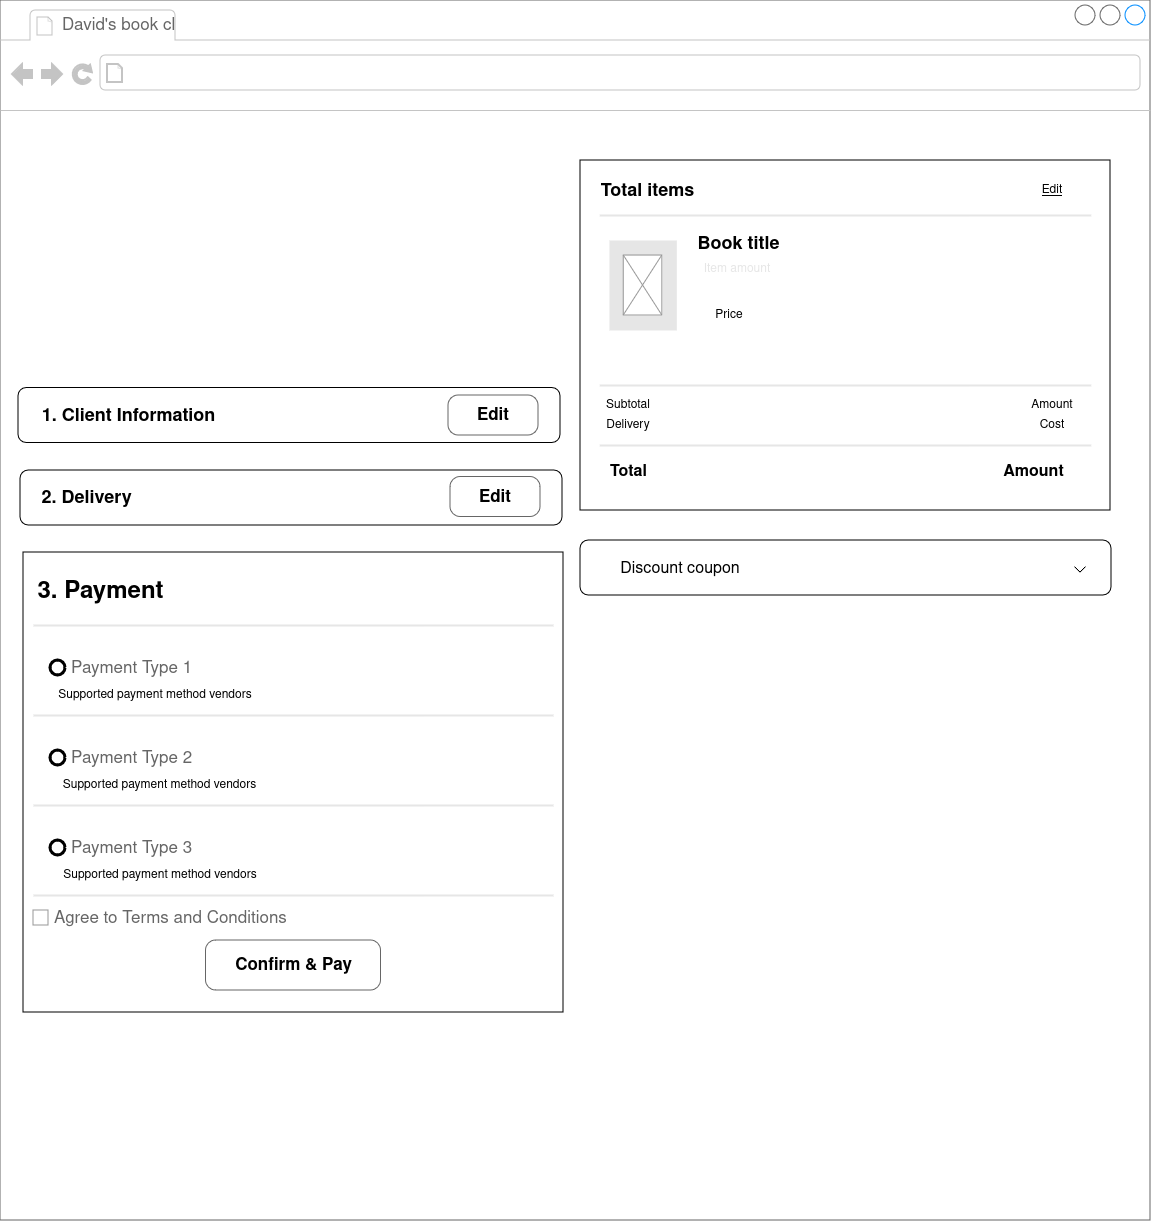

The diagram above was exported from draw.io. Its source (the exported page's mxGraphModel, read from the mxfile embedded in the PNG):
<mxGraphModel dx="1434" dy="907" grid="1" gridSize="10" guides="1" tooltips="1" connect="1" arrows="1" fold="1" page="1" pageScale="1" pageWidth="850" pageHeight="1100" math="0" shadow="0">
  <root>
    <mxCell id="0" />
    <mxCell id="1" parent="0" />
    <mxCell id="Lz6j6IdhZ9v-TtQqzflk-2" value="" style="strokeWidth=1;shadow=0;dashed=0;align=center;html=1;shape=mxgraph.mockup.containers.browserWindow;rSize=0;strokeColor=#666666;strokeColor2=#008cff;strokeColor3=#c4c4c4;mainText=,;recursiveResize=0;" parent="1" vertex="1">
      <mxGeometry x="230" y="210" width="1150" height="1220" as="geometry" />
    </mxCell>
    <mxCell id="Lz6j6IdhZ9v-TtQqzflk-3" value="David's book cl" style="strokeWidth=1;shadow=0;dashed=0;align=center;html=1;shape=mxgraph.mockup.containers.anchor;fontSize=17;fontColor=#666666;align=left;whiteSpace=wrap;" parent="Lz6j6IdhZ9v-TtQqzflk-2" vertex="1">
      <mxGeometry x="60" y="12" width="120" height="26" as="geometry" />
    </mxCell>
    <mxCell id="Lz6j6IdhZ9v-TtQqzflk-4" value="" style="strokeWidth=1;shadow=0;dashed=0;align=center;html=1;shape=mxgraph.mockup.containers.anchor;rSize=0;fontSize=17;fontColor=#666666;align=left;" parent="Lz6j6IdhZ9v-TtQqzflk-2" vertex="1">
      <mxGeometry x="130" y="60" width="250" height="26" as="geometry" />
    </mxCell>
    <mxCell id="Lz6j6IdhZ9v-TtQqzflk-32" value="" style="group" parent="Lz6j6IdhZ9v-TtQqzflk-2" vertex="1" connectable="0">
      <mxGeometry x="18" y="387.5" width="532" height="55" as="geometry" />
    </mxCell>
    <mxCell id="Lz6j6IdhZ9v-TtQqzflk-26" value="&lt;div align=&quot;left&quot;&gt;&lt;br&gt;&lt;/div&gt;" style="rounded=1;whiteSpace=wrap;html=1;" parent="Lz6j6IdhZ9v-TtQqzflk-32" vertex="1">
      <mxGeometry width="542" height="55" as="geometry" />
    </mxCell>
    <mxCell id="Lz6j6IdhZ9v-TtQqzflk-28" value="&lt;font style=&quot;font-size: 18px;&quot;&gt;1. Client Information&lt;/font&gt;" style="text;strokeColor=none;fillColor=none;html=1;fontSize=24;fontStyle=1;verticalAlign=middle;align=center;" parent="Lz6j6IdhZ9v-TtQqzflk-32" vertex="1">
      <mxGeometry x="60" y="7.5" width="100" height="40" as="geometry" />
    </mxCell>
    <mxCell id="Lz6j6IdhZ9v-TtQqzflk-138" value="Edit" style="strokeWidth=1;shadow=0;dashed=0;align=center;html=1;shape=mxgraph.mockup.buttons.button;strokeColor=#666666;fontColor=#000000;mainText=;buttonStyle=round;fontSize=17;fontStyle=1;fillColor=none;whiteSpace=wrap;" parent="Lz6j6IdhZ9v-TtQqzflk-32" vertex="1">
      <mxGeometry x="430" y="7.5" width="90" height="40" as="geometry" />
    </mxCell>
    <mxCell id="Lz6j6IdhZ9v-TtQqzflk-33" value="" style="group" parent="Lz6j6IdhZ9v-TtQqzflk-2" vertex="1" connectable="0">
      <mxGeometry x="20" y="470" width="542" height="55" as="geometry" />
    </mxCell>
    <mxCell id="Lz6j6IdhZ9v-TtQqzflk-34" value="&lt;div align=&quot;left&quot;&gt;&lt;br&gt;&lt;br&gt;&lt;/div&gt;" style="rounded=1;whiteSpace=wrap;html=1;" parent="Lz6j6IdhZ9v-TtQqzflk-33" vertex="1">
      <mxGeometry width="542" height="55" as="geometry" />
    </mxCell>
    <mxCell id="Lz6j6IdhZ9v-TtQqzflk-35" value="&lt;font style=&quot;font-size: 18px;&quot;&gt;2. Delivery&lt;br&gt;&lt;/font&gt;" style="text;strokeColor=none;fillColor=none;html=1;fontSize=24;fontStyle=1;verticalAlign=middle;align=center;" parent="Lz6j6IdhZ9v-TtQqzflk-33" vertex="1">
      <mxGeometry x="16" y="6.5" width="100" height="40" as="geometry" />
    </mxCell>
    <mxCell id="Lz6j6IdhZ9v-TtQqzflk-155" value="Edit" style="strokeWidth=1;shadow=0;dashed=0;align=center;html=1;shape=mxgraph.mockup.buttons.button;strokeColor=#666666;fontColor=#000000;mainText=;buttonStyle=round;fontSize=17;fontStyle=1;fillColor=none;whiteSpace=wrap;" parent="Lz6j6IdhZ9v-TtQqzflk-33" vertex="1">
      <mxGeometry x="430" y="6.5" width="90" height="40" as="geometry" />
    </mxCell>
    <mxCell id="Lz6j6IdhZ9v-TtQqzflk-40" value="" style="group" parent="Lz6j6IdhZ9v-TtQqzflk-2" vertex="1" connectable="0">
      <mxGeometry x="580" y="540" width="530" height="55" as="geometry" />
    </mxCell>
    <mxCell id="Lz6j6IdhZ9v-TtQqzflk-41" value="&lt;div align=&quot;left&quot;&gt;&lt;br&gt;&lt;br&gt;&lt;/div&gt;" style="rounded=1;whiteSpace=wrap;html=1;" parent="Lz6j6IdhZ9v-TtQqzflk-40" vertex="1">
      <mxGeometry width="531" height="55" as="geometry" />
    </mxCell>
    <mxCell id="Lz6j6IdhZ9v-TtQqzflk-43" value="&lt;font style=&quot;font-size: 16px;&quot;&gt;Discount coupon&lt;/font&gt;" style="text;html=1;align=center;verticalAlign=middle;whiteSpace=wrap;rounded=0;" parent="Lz6j6IdhZ9v-TtQqzflk-40" vertex="1">
      <mxGeometry x="30" y="13.5" width="140" height="31" as="geometry" />
    </mxCell>
    <mxCell id="Lz6j6IdhZ9v-TtQqzflk-154" value="" style="group" parent="Lz6j6IdhZ9v-TtQqzflk-2" vertex="1" connectable="0">
      <mxGeometry x="23" y="552" width="540" height="460" as="geometry" />
    </mxCell>
    <mxCell id="Lz6j6IdhZ9v-TtQqzflk-29" value="" style="rounded=0;whiteSpace=wrap;html=1;" parent="Lz6j6IdhZ9v-TtQqzflk-154" vertex="1">
      <mxGeometry width="540" height="460" as="geometry" />
    </mxCell>
    <mxCell id="Lz6j6IdhZ9v-TtQqzflk-47" value="3. Payment" style="text;strokeColor=none;fillColor=none;html=1;fontSize=24;fontStyle=1;verticalAlign=middle;align=center;" parent="Lz6j6IdhZ9v-TtQqzflk-154" vertex="1">
      <mxGeometry x="27" y="20" width="100" height="40" as="geometry" />
    </mxCell>
    <mxCell id="Lz6j6IdhZ9v-TtQqzflk-156" value="" style="line;strokeWidth=2;html=1;strokeColor=#E6E6E6;" parent="Lz6j6IdhZ9v-TtQqzflk-154" vertex="1">
      <mxGeometry x="10" y="68" width="520" height="10" as="geometry" />
    </mxCell>
    <mxCell id="Lz6j6IdhZ9v-TtQqzflk-157" value="Payment Type 1" style="shape=ellipse;fillColor=#FFFFFF;strokeColor=#000000;gradientColor=none;html=1;align=left;spacingLeft=4;fontSize=17;fontColor=#666666;labelPosition=right;shadow=0;strokeWidth=3;" parent="Lz6j6IdhZ9v-TtQqzflk-154" vertex="1">
      <mxGeometry x="27" y="108" width="15" height="15" as="geometry" />
    </mxCell>
    <mxCell id="Lz6j6IdhZ9v-TtQqzflk-159" value="" style="line;strokeWidth=2;html=1;strokeColor=#E6E6E6;" parent="Lz6j6IdhZ9v-TtQqzflk-154" vertex="1">
      <mxGeometry x="10" y="158" width="520" height="10" as="geometry" />
    </mxCell>
    <mxCell id="Lz6j6IdhZ9v-TtQqzflk-160" value="Payment Type 2" style="shape=ellipse;fillColor=#FFFFFF;strokeColor=#000000;gradientColor=none;html=1;align=left;spacingLeft=4;fontSize=17;fontColor=#666666;labelPosition=right;shadow=0;strokeWidth=3;" parent="Lz6j6IdhZ9v-TtQqzflk-154" vertex="1">
      <mxGeometry x="27" y="198" width="15" height="15" as="geometry" />
    </mxCell>
    <mxCell id="Lz6j6IdhZ9v-TtQqzflk-161" value="Payment Type 3" style="shape=ellipse;fillColor=#FFFFFF;strokeColor=#000000;gradientColor=none;html=1;align=left;spacingLeft=4;fontSize=17;fontColor=#666666;labelPosition=right;shadow=0;strokeWidth=3;" parent="Lz6j6IdhZ9v-TtQqzflk-154" vertex="1">
      <mxGeometry x="27" y="288" width="15" height="15" as="geometry" />
    </mxCell>
    <mxCell id="Lz6j6IdhZ9v-TtQqzflk-162" value="" style="line;strokeWidth=2;html=1;strokeColor=#E6E6E6;" parent="Lz6j6IdhZ9v-TtQqzflk-154" vertex="1">
      <mxGeometry x="10" y="248" width="520" height="10" as="geometry" />
    </mxCell>
    <mxCell id="Lz6j6IdhZ9v-TtQqzflk-163" value="" style="line;strokeWidth=2;html=1;strokeColor=#E6E6E6;" parent="Lz6j6IdhZ9v-TtQqzflk-154" vertex="1">
      <mxGeometry x="10" y="338" width="520" height="10" as="geometry" />
    </mxCell>
    <mxCell id="Lz6j6IdhZ9v-TtQqzflk-165" value="Supported payment method vendors" style="text;html=1;align=center;verticalAlign=middle;whiteSpace=wrap;rounded=0;" parent="Lz6j6IdhZ9v-TtQqzflk-154" vertex="1">
      <mxGeometry x="27" y="128" width="210" height="30" as="geometry" />
    </mxCell>
    <mxCell id="Lz6j6IdhZ9v-TtQqzflk-164" value="Supported payment method vendors" style="text;html=1;align=center;verticalAlign=middle;whiteSpace=wrap;rounded=0;" parent="Lz6j6IdhZ9v-TtQqzflk-154" vertex="1">
      <mxGeometry x="37" y="218" width="199" height="30" as="geometry" />
    </mxCell>
    <mxCell id="Lz6j6IdhZ9v-TtQqzflk-166" value="Supported payment method vendors" style="text;html=1;align=center;verticalAlign=middle;whiteSpace=wrap;rounded=0;" parent="Lz6j6IdhZ9v-TtQqzflk-154" vertex="1">
      <mxGeometry x="31.5" y="308" width="210" height="30" as="geometry" />
    </mxCell>
    <mxCell id="Lz6j6IdhZ9v-TtQqzflk-167" value="Agree to Terms and Conditions" style="strokeWidth=1;shadow=0;dashed=0;align=center;html=1;shape=mxgraph.mockup.forms.rrect;rSize=0;fillColor=none;strokeColor=#999999;gradientColor=none;align=left;spacingLeft=4;fontSize=17;fontColor=#666666;labelPosition=right;" parent="Lz6j6IdhZ9v-TtQqzflk-154" vertex="1">
      <mxGeometry x="10" y="358" width="15" height="15" as="geometry" />
    </mxCell>
    <mxCell id="Lz6j6IdhZ9v-TtQqzflk-168" value="Confirm &amp;amp; Pay" style="strokeWidth=1;shadow=0;dashed=0;align=center;html=1;shape=mxgraph.mockup.buttons.button;strokeColor=#666666;fontColor=#000000;mainText=;buttonStyle=round;fontSize=17;fontStyle=1;fillColor=none;whiteSpace=wrap;" parent="Lz6j6IdhZ9v-TtQqzflk-154" vertex="1">
      <mxGeometry x="182.5" y="388" width="175" height="50" as="geometry" />
    </mxCell>
    <mxCell id="Lz6j6IdhZ9v-TtQqzflk-25" value="" style="group;fontStyle=1" parent="1" vertex="1" connectable="0">
      <mxGeometry x="810" y="370" width="530" height="360" as="geometry" />
    </mxCell>
    <mxCell id="Lz6j6IdhZ9v-TtQqzflk-5" value="" style="rounded=0;whiteSpace=wrap;html=1;" parent="Lz6j6IdhZ9v-TtQqzflk-25" vertex="1">
      <mxGeometry width="530" height="350" as="geometry" />
    </mxCell>
    <mxCell id="Lz6j6IdhZ9v-TtQqzflk-6" value="" style="line;strokeWidth=2;html=1;strokeColor=#E6E6E6;" parent="Lz6j6IdhZ9v-TtQqzflk-25" vertex="1">
      <mxGeometry x="19.272727272727273" y="50" width="491.4545454545455" height="10" as="geometry" />
    </mxCell>
    <mxCell id="Lz6j6IdhZ9v-TtQqzflk-7" value="&lt;font style=&quot;font-size: 18px;&quot;&gt;Total items&lt;/font&gt;" style="text;strokeColor=none;fillColor=none;html=1;fontSize=24;fontStyle=1;verticalAlign=middle;align=center;" parent="Lz6j6IdhZ9v-TtQqzflk-25" vertex="1">
      <mxGeometry x="19.272727272727273" y="10" width="96.36363636363637" height="40" as="geometry" />
    </mxCell>
    <UserObject label="&lt;font&gt;Edit&lt;/font&gt;" link="https://www.draw.io" id="Lz6j6IdhZ9v-TtQqzflk-8">
      <mxCell style="text;html=1;strokeColor=none;fillColor=none;whiteSpace=wrap;align=center;verticalAlign=middle;fontColor=#000000;fontStyle=4;" parent="Lz6j6IdhZ9v-TtQqzflk-25" vertex="1">
        <mxGeometry x="443.27272727272725" y="10" width="57.81818181818182" height="40" as="geometry" />
      </mxCell>
    </UserObject>
    <mxCell id="Lz6j6IdhZ9v-TtQqzflk-9" value="" style="rounded=0;whiteSpace=wrap;html=1;strokeColor=none;fillColor=#E6E6E6;" parent="Lz6j6IdhZ9v-TtQqzflk-25" vertex="1">
      <mxGeometry x="28.907272727272726" y="80" width="67.45454545454547" height="90" as="geometry" />
    </mxCell>
    <mxCell id="Lz6j6IdhZ9v-TtQqzflk-10" value="" style="verticalLabelPosition=bottom;shadow=0;dashed=0;align=center;html=1;verticalAlign=top;strokeWidth=1;shape=mxgraph.mockup.graphics.simpleIcon;strokeColor=#999999;" parent="Lz6j6IdhZ9v-TtQqzflk-25" vertex="1">
      <mxGeometry x="43.36181818181818" y="95" width="38.54545454545455" height="60" as="geometry" />
    </mxCell>
    <mxCell id="Lz6j6IdhZ9v-TtQqzflk-11" value="Book title" style="text;strokeColor=none;fillColor=none;html=1;fontSize=18;fontStyle=1;verticalAlign=middle;align=center;" parent="Lz6j6IdhZ9v-TtQqzflk-25" vertex="1">
      <mxGeometry x="110" y="64" width="96.36363636363637" height="40" as="geometry" />
    </mxCell>
    <mxCell id="Lz6j6IdhZ9v-TtQqzflk-12" value="&lt;font color=&quot;#e6e6e6&quot;&gt;Item amount&lt;/font&gt;" style="text;html=1;align=center;verticalAlign=middle;whiteSpace=wrap;rounded=0;" parent="Lz6j6IdhZ9v-TtQqzflk-25" vertex="1">
      <mxGeometry x="119.64" y="94" width="74.36" height="30" as="geometry" />
    </mxCell>
    <mxCell id="Lz6j6IdhZ9v-TtQqzflk-15" value="Price" style="text;html=1;align=center;verticalAlign=middle;whiteSpace=wrap;rounded=0;" parent="Lz6j6IdhZ9v-TtQqzflk-25" vertex="1">
      <mxGeometry x="119.63636363636364" y="140" width="57.81818181818182" height="30" as="geometry" />
    </mxCell>
    <mxCell id="Lz6j6IdhZ9v-TtQqzflk-16" value="" style="line;strokeWidth=2;html=1;strokeColor=#E6E6E6;" parent="Lz6j6IdhZ9v-TtQqzflk-25" vertex="1">
      <mxGeometry x="19.272727272727273" y="220" width="491.4545454545455" height="10" as="geometry" />
    </mxCell>
    <mxCell id="Lz6j6IdhZ9v-TtQqzflk-17" value="" style="line;strokeWidth=2;html=1;strokeColor=#E6E6E6;" parent="Lz6j6IdhZ9v-TtQqzflk-25" vertex="1">
      <mxGeometry x="19.272727272727273" y="280" width="491.4545454545455" height="10" as="geometry" />
    </mxCell>
    <mxCell id="Lz6j6IdhZ9v-TtQqzflk-18" value="Subtotal" style="text;html=1;align=center;verticalAlign=middle;whiteSpace=wrap;rounded=0;" parent="Lz6j6IdhZ9v-TtQqzflk-25" vertex="1">
      <mxGeometry x="19.272727272727273" y="230" width="57.81818181818182" height="30" as="geometry" />
    </mxCell>
    <mxCell id="Lz6j6IdhZ9v-TtQqzflk-19" value="Delivery" style="text;html=1;align=center;verticalAlign=middle;whiteSpace=wrap;rounded=0;fontStyle=0" parent="Lz6j6IdhZ9v-TtQqzflk-25" vertex="1">
      <mxGeometry x="19.272727272727273" y="250" width="57.81818181818182" height="30" as="geometry" />
    </mxCell>
    <mxCell id="Lz6j6IdhZ9v-TtQqzflk-21" value="Amount" style="text;html=1;align=center;verticalAlign=middle;whiteSpace=wrap;rounded=0;" parent="Lz6j6IdhZ9v-TtQqzflk-25" vertex="1">
      <mxGeometry x="443.27272727272725" y="230" width="57.81818181818182" height="30" as="geometry" />
    </mxCell>
    <mxCell id="Lz6j6IdhZ9v-TtQqzflk-22" value="Cost" style="text;html=1;align=center;verticalAlign=middle;whiteSpace=wrap;rounded=0;" parent="Lz6j6IdhZ9v-TtQqzflk-25" vertex="1">
      <mxGeometry x="443.27272727272725" y="250" width="57.81818181818182" height="30" as="geometry" />
    </mxCell>
    <mxCell id="Lz6j6IdhZ9v-TtQqzflk-23" value="&lt;font style=&quot;font-size: 16px;&quot;&gt;Total&lt;/font&gt;" style="text;strokeColor=none;fillColor=none;html=1;fontSize=24;fontStyle=1;verticalAlign=middle;align=center;" parent="Lz6j6IdhZ9v-TtQqzflk-25" vertex="1">
      <mxGeometry y="290" width="96.36363636363637" height="40" as="geometry" />
    </mxCell>
    <mxCell id="Lz6j6IdhZ9v-TtQqzflk-24" value="&lt;font style=&quot;font-size: 16px;&quot;&gt;Amount&lt;/font&gt;" style="text;strokeColor=none;fillColor=none;html=1;fontSize=24;fontStyle=1;verticalAlign=middle;align=center;" parent="Lz6j6IdhZ9v-TtQqzflk-25" vertex="1">
      <mxGeometry x="404.72727272727275" y="290" width="96.36363636363637" height="40" as="geometry" />
    </mxCell>
    <mxCell id="Lz6j6IdhZ9v-TtQqzflk-45" value="" style="shape=image;verticalLabelPosition=bottom;labelBackgroundColor=default;verticalAlign=top;aspect=fixed;imageAspect=0;image=https://static.thenounproject.com/png/1916332-200.png;" parent="1" vertex="1">
      <mxGeometry x="1300" y="769" width="20" height="20" as="geometry" />
    </mxCell>
  </root>
</mxGraphModel>